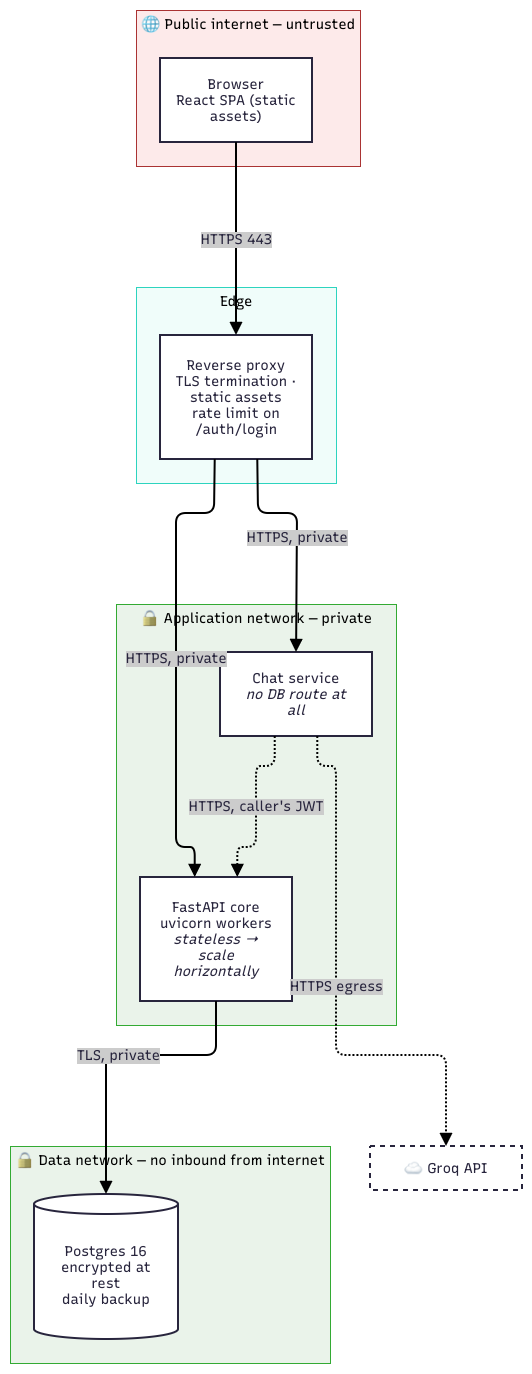

The diagram above was exported from draw.io. Its source (the exported page's mxGraphModel, read from the mxfile embedded in the PNG):
<mxGraphModel dx="1212" dy="-2495" grid="1" gridSize="10" guides="1" tooltips="1" connect="1" arrows="1" fold="1" page="1" pageScale="1" pageWidth="850" pageHeight="1100" math="0" shadow="0">
  <root>
    <mxCell id="0" />
    <mxCell id="1" parent="0" />
    <UserObject label="" mermaidData="{&#10;  &quot;data&quot;: &quot;flowchart TB\n    subgraph PUB[\&quot;🌐 Public internet — untrusted\&quot;]\n        BROWSER[\&quot;Browser&lt;br/&gt;React SPA (static assets)\&quot;]\n    end\n\n    subgraph EDGE[\&quot;Edge\&quot;]\n        NGINX[\&quot;Reverse proxy&lt;br/&gt;TLS termination · static assets&lt;br/&gt;rate limit on /auth/login\&quot;]\n    end\n\n    subgraph APPNET[\&quot;🔒 Application network — private\&quot;]\n        API1[\&quot;FastAPI core&lt;br/&gt;uvicorn workers&lt;br/&gt;&lt;i&gt;stateless → scale horizontally&lt;/i&gt;\&quot;]\n        CHAT1[\&quot;Chat service&lt;br/&gt;&lt;i&gt;no DB route at all&lt;/i&gt;\&quot;]\n    end\n\n    subgraph DATANET[\&quot;🔒 Data network — no inbound from internet\&quot;]\n        PG[(\&quot;Postgres 16&lt;br/&gt;encrypted at rest&lt;br/&gt;daily backup\&quot;)]\n    end\n\n    EXT[\&quot;☁ Groq API\&quot;]\n\n    BROWSER --&gt;|HTTPS 443| NGINX\n    NGINX --&gt;|\&quot;HTTPS, private\&quot;| API1\n    API1 --&gt;|TLS, private| PG\n    NGINX --&gt;|\&quot;HTTPS, private\&quot;| CHAT1\n    CHAT1 -.-&gt;|\&quot;HTTPS, caller's JWT\&quot;| API1\n    CHAT1 -.-&gt;|HTTPS egress| EXT\n\n    style PUB fill:#fdeaea,stroke:#a33\n    style APPNET fill:#eaf3ea,stroke:#3a3\n    style DATANET fill:#eaf3ea,stroke:#3a3\n    style EXT stroke-dasharray: 5 5&quot;,&#10;  &quot;config&quot;: null,&#10;  &quot;version&quot;: &quot;12&quot;&#10;}" id="ZSaE5QUIb1VCh7YYocaX-40">
      <mxCell connectable="0" parent="1" style="group;transparentBounds=1;editIcon=1;lockedGroup=0;groupPadding=10;" vertex="1">
        <mxGeometry as="geometry" />
      </mxCell>
    </UserObject>
    <UserObject label="🔒 Data network — no inbound from internet" mermaidId="n:DATANET" mermaidBaseStyle="html=1;whiteSpace=nowrap;strokeWidth=1;verticalAlign=top;fillColor=#eaf3ea;strokeColor=#3a3;fontColor=#000000;fontFamily=Recursive;fontSize=14;shadow=1;shadowColor=#000000;shadowOffsetX=4;shadowOffsetY=4;shadowBlur=0;shadowOpacity=6;" mermaidBaseValue="🔒 Data network — no inbound from internet" id="ZSaE5QUIb1VCh7YYocaX-41">
      <mxCell parent="ZSaE5QUIb1VCh7YYocaX-40" style="html=1;whiteSpace=nowrap;strokeWidth=1;verticalAlign=top;fillColor=#eaf3ea;strokeColor=#3a3;fontColor=#000000;fontFamily=Recursive;fontSize=14;shadow=1;shadowColor=#000000;shadowOffsetX=4;shadowOffsetY=4;shadowBlur=0;shadowOpacity=6;fontSource=https%3A%2F%2Ffonts.googleapis.com%2Fcss%3Ffamily%3DRecursive;" vertex="1">
        <mxGeometry height="217" width="320" x="30" y="4966" as="geometry" />
      </mxCell>
    </UserObject>
    <UserObject label="Postgres 16&#10;encrypted at rest&#10;daily backup" mermaidId="n:PG" mermaidBaseStyle="html=1;shape=cylinder3;boundedLbl=1;backgroundOutline=1;size=10;strokeWidth=2;whiteSpace=wrap;fillColor=#ffffff;strokeColor=#28253D;fontColor=#28253D;fontFamily=Recursive;fontSize=14;shadow=1;shadowColor=#000000;shadowOffsetX=4;shadowOffsetY=4;shadowBlur=0;shadowOpacity=6;" mermaidBaseValue="Postgres 16&#10;encrypted at rest&#10;daily backup" id="ZSaE5QUIb1VCh7YYocaX-42">
      <mxCell parent="ZSaE5QUIb1VCh7YYocaX-41" style="html=1;shape=cylinder3;boundedLbl=1;backgroundOutline=1;size=10;strokeWidth=2;whiteSpace=wrap;fillColor=#ffffff;strokeColor=#28253D;fontColor=#28253D;fontFamily=Recursive;fontSize=14;shadow=1;shadowColor=#000000;shadowOffsetX=4;shadowOffsetY=4;shadowBlur=0;shadowOpacity=6;labelWidth=120;fontSource=https%3A%2F%2Ffonts.googleapis.com%2Fcss%3Ffamily%3DRecursive;" vertex="1">
        <mxGeometry height="145" width="144" x="24" y="48" as="geometry" />
      </mxCell>
    </UserObject>
    <UserObject label="🔒 Application network — private" mermaidId="n:APPNET" mermaidBaseStyle="html=1;whiteSpace=nowrap;strokeWidth=1;verticalAlign=top;fillColor=#eaf3ea;strokeColor=#3a3;fontColor=#000000;fontFamily=Recursive;fontSize=14;shadow=1;shadowColor=#000000;shadowOffsetX=4;shadowOffsetY=4;shadowBlur=0;shadowOpacity=6;" mermaidBaseValue="🔒 Application network — private" id="ZSaE5QUIb1VCh7YYocaX-43">
      <mxCell parent="ZSaE5QUIb1VCh7YYocaX-40" style="html=1;whiteSpace=nowrap;strokeWidth=1;verticalAlign=top;fillColor=#eaf3ea;strokeColor=#3a3;fontColor=#000000;fontFamily=Recursive;fontSize=14;shadow=1;shadowColor=#000000;shadowOffsetX=4;shadowOffsetY=4;shadowBlur=0;shadowOpacity=6;fontSource=https%3A%2F%2Ffonts.googleapis.com%2Fcss%3Ffamily%3DRecursive;" vertex="1">
        <mxGeometry height="421" width="280" x="136" y="4424" as="geometry" />
      </mxCell>
    </UserObject>
    <UserObject label="FastAPI core&#10;uvicorn workers&#10;&lt;i&gt;stateless → scale horizontally&lt;/i&gt;" mermaidId="n:API1" mermaidBaseStyle="html=1;whiteSpace=wrap;strokeWidth=2;fillColor=#ffffff;strokeColor=#28253D;fontColor=#28253D;fontFamily=Recursive;fontSize=14;shadow=1;shadowColor=#000000;shadowOffsetX=4;shadowOffsetY=4;shadowBlur=0;shadowOpacity=6;" mermaidBaseValue="FastAPI core&#10;uvicorn workers&#10;&lt;i&gt;stateless → scale horizontally&lt;/i&gt;" id="ZSaE5QUIb1VCh7YYocaX-44">
      <mxCell parent="ZSaE5QUIb1VCh7YYocaX-43" style="html=1;whiteSpace=wrap;strokeWidth=2;fillColor=#ffffff;strokeColor=#28253D;fontColor=#28253D;fontFamily=Recursive;fontSize=14;shadow=1;shadowColor=#000000;shadowOffsetX=4;shadowOffsetY=4;shadowBlur=0;shadowOpacity=6;labelWidth=120;fontSource=https%3A%2F%2Ffonts.googleapis.com%2Fcss%3Ffamily%3DRecursive;" vertex="1">
        <mxGeometry height="124" width="152" x="24" y="273" as="geometry" />
      </mxCell>
    </UserObject>
    <UserObject label="Chat service&#10;&lt;i&gt;no DB route at all&lt;/i&gt;" mermaidId="n:CHAT1" mermaidBaseStyle="html=1;whiteSpace=wrap;strokeWidth=2;fillColor=#ffffff;strokeColor=#28253D;fontColor=#28253D;fontFamily=Recursive;fontSize=14;shadow=1;shadowColor=#000000;shadowOffsetX=4;shadowOffsetY=4;shadowBlur=0;shadowOpacity=6;" mermaidBaseValue="Chat service&#10;&lt;i&gt;no DB route at all&lt;/i&gt;" id="ZSaE5QUIb1VCh7YYocaX-45">
      <mxCell parent="ZSaE5QUIb1VCh7YYocaX-43" style="html=1;whiteSpace=wrap;strokeWidth=2;fillColor=#ffffff;strokeColor=#28253D;fontColor=#28253D;fontFamily=Recursive;fontSize=14;shadow=1;shadowColor=#000000;shadowOffsetX=4;shadowOffsetY=4;shadowBlur=0;shadowOpacity=6;labelWidth=120;fontSource=https%3A%2F%2Ffonts.googleapis.com%2Fcss%3Ffamily%3DRecursive;" vertex="1">
        <mxGeometry height="84" width="152" x="104" y="48" as="geometry" />
      </mxCell>
    </UserObject>
    <UserObject label="HTTPS, caller's JWT" mermaidId="e:CHAT1-&gt;API1#0" mermaidBaseStyle="edgeStyle=orthogonalEdgeStyle;rounded=1;curved=0;dashed=1;dashPattern=2 2;fixDash=1;startArrow=none;endArrow=block;endSize=8;jumpStyle=arc;jumpSize=12;strokeColor=#000000;html=1;fontSize=16;labelBackgroundColor=#cccccc;fontFamily=Recursive;fontColor=#28253D;exitX=0.36;exitY=1;entryX=0.64;entryY=0;strokeWidth=2;targetPerimeterSpacing=4;" mermaidBaseValue="HTTPS, caller's JWT" id="ZSaE5QUIb1VCh7YYocaX-46">
      <mxCell edge="1" parent="ZSaE5QUIb1VCh7YYocaX-43" source="ZSaE5QUIb1VCh7YYocaX-45" style="edgeStyle=orthogonalEdgeStyle;rounded=1;curved=0;dashed=1;dashPattern=2 2;fixDash=1;startArrow=none;endArrow=block;endSize=8;jumpStyle=arc;jumpSize=12;strokeColor=#000000;html=1;fontSize=14;labelBackgroundColor=#cccccc;fontFamily=Recursive;fontColor=#28253D;exitX=0.36;exitY=1;entryX=0.64;entryY=0;strokeWidth=2;targetPerimeterSpacing=4;fontSource=https%3A%2F%2Ffonts.googleapis.com%2Fcss%3Ffamily%3DRecursive;" target="ZSaE5QUIb1VCh7YYocaX-44">
        <mxGeometry relative="1" as="geometry">
          <Array as="points">
            <mxPoint x="158" y="162" />
            <mxPoint x="140" y="162" />
            <mxPoint x="140" y="243" />
            <mxPoint x="122" y="243" />
          </Array>
        </mxGeometry>
      </mxCell>
    </UserObject>
    <UserObject label="Edge" mermaidId="n:EDGE" mermaidBaseStyle="html=1;whiteSpace=nowrap;strokeWidth=1;verticalAlign=top;fillColor=#F0FDFA;strokeColor=#2DD4BF;fontColor=#000000;fontFamily=Recursive;fontSize=14;shadow=1;shadowColor=#000000;shadowOffsetX=4;shadowOffsetY=4;shadowBlur=0;shadowOpacity=6;" mermaidBaseValue="Edge" id="ZSaE5QUIb1VCh7YYocaX-47">
      <mxCell parent="ZSaE5QUIb1VCh7YYocaX-40" style="html=1;whiteSpace=nowrap;strokeWidth=1;verticalAlign=top;fillColor=#F0FDFA;strokeColor=#2DD4BF;fontColor=#000000;fontFamily=Recursive;fontSize=14;shadow=1;shadowColor=#000000;shadowOffsetX=4;shadowOffsetY=4;shadowBlur=0;shadowOpacity=6;fontSource=https%3A%2F%2Ffonts.googleapis.com%2Fcss%3Ffamily%3DRecursive;" vertex="1">
        <mxGeometry height="196" width="200" x="156" y="4107" as="geometry" />
      </mxCell>
    </UserObject>
    <UserObject label="Reverse proxy&#10;TLS termination · static assets&#10;rate limit on /auth/login" mermaidId="n:NGINX" mermaidBaseStyle="html=1;whiteSpace=wrap;strokeWidth=2;fillColor=#ffffff;strokeColor=#28253D;fontColor=#28253D;fontFamily=Recursive;fontSize=14;shadow=1;shadowColor=#000000;shadowOffsetX=4;shadowOffsetY=4;shadowBlur=0;shadowOpacity=6;" mermaidBaseValue="Reverse proxy&#10;TLS termination · static assets&#10;rate limit on /auth/login" id="ZSaE5QUIb1VCh7YYocaX-48">
      <mxCell parent="ZSaE5QUIb1VCh7YYocaX-47" style="html=1;whiteSpace=wrap;strokeWidth=2;fillColor=#ffffff;strokeColor=#28253D;fontColor=#28253D;fontFamily=Recursive;fontSize=14;shadow=1;shadowColor=#000000;shadowOffsetX=4;shadowOffsetY=4;shadowBlur=0;shadowOpacity=6;labelWidth=120;fontSource=https%3A%2F%2Ffonts.googleapis.com%2Fcss%3Ffamily%3DRecursive;" vertex="1">
        <mxGeometry height="124" width="152" x="24" y="48" as="geometry" />
      </mxCell>
    </UserObject>
    <UserObject label="🌐 Public internet — untrusted" mermaidId="n:PUB" mermaidBaseStyle="html=1;whiteSpace=nowrap;strokeWidth=1;verticalAlign=top;fillColor=#fdeaea;strokeColor=#a33;fontColor=#000000;fontFamily=Recursive;fontSize=14;shadow=1;shadowColor=#000000;shadowOffsetX=4;shadowOffsetY=4;shadowBlur=0;shadowOpacity=6;" mermaidBaseValue="🌐 Public internet — untrusted" id="ZSaE5QUIb1VCh7YYocaX-49">
      <mxCell parent="ZSaE5QUIb1VCh7YYocaX-40" style="html=1;whiteSpace=nowrap;strokeWidth=1;verticalAlign=top;fillColor=#fdeaea;strokeColor=#a33;fontColor=#000000;fontFamily=Recursive;fontSize=14;shadow=1;shadowColor=#000000;shadowOffsetX=4;shadowOffsetY=4;shadowBlur=0;shadowOpacity=6;fontSource=https%3A%2F%2Ffonts.googleapis.com%2Fcss%3Ffamily%3DRecursive;" vertex="1">
        <mxGeometry height="156" width="224" x="156" y="3830" as="geometry" />
      </mxCell>
    </UserObject>
    <UserObject label="Browser&#10;React SPA (static assets)" mermaidId="n:BROWSER" mermaidBaseStyle="html=1;whiteSpace=wrap;strokeWidth=2;fillColor=#ffffff;strokeColor=#28253D;fontColor=#28253D;fontFamily=Recursive;fontSize=14;shadow=1;shadowColor=#000000;shadowOffsetX=4;shadowOffsetY=4;shadowBlur=0;shadowOpacity=6;" mermaidBaseValue="Browser&#10;React SPA (static assets)" id="ZSaE5QUIb1VCh7YYocaX-50">
      <mxCell parent="ZSaE5QUIb1VCh7YYocaX-49" style="html=1;whiteSpace=wrap;strokeWidth=2;fillColor=#ffffff;strokeColor=#28253D;fontColor=#28253D;fontFamily=Recursive;fontSize=14;shadow=1;shadowColor=#000000;shadowOffsetX=4;shadowOffsetY=4;shadowBlur=0;shadowOpacity=6;labelWidth=120;fontSource=https%3A%2F%2Ffonts.googleapis.com%2Fcss%3Ffamily%3DRecursive;" vertex="1">
        <mxGeometry height="84" width="152" x="24" y="48" as="geometry" />
      </mxCell>
    </UserObject>
    <UserObject label="☁ Groq API" mermaidId="n:EXT" mermaidBaseStyle="html=1;whiteSpace=wrap;strokeWidth=2;fillColor=#ffffff;strokeColor=#28253D;fontColor=#28253D;fontFamily=Recursive;fontSize=14;shadow=1;shadowColor=#000000;shadowOffsetX=4;shadowOffsetY=4;shadowBlur=0;shadowOpacity=6;dashed=1;dashPattern=5 5;fixDash=1;" mermaidBaseValue="☁ Groq API" id="ZSaE5QUIb1VCh7YYocaX-51">
      <mxCell parent="ZSaE5QUIb1VCh7YYocaX-40" style="html=1;whiteSpace=wrap;strokeWidth=2;fillColor=#ffffff;strokeColor=#28253D;fontColor=#28253D;fontFamily=Recursive;fontSize=14;shadow=1;shadowColor=#000000;shadowOffsetX=4;shadowOffsetY=4;shadowBlur=0;shadowOpacity=6;dashed=1;dashPattern=5 5;fixDash=1;fontSource=https%3A%2F%2Ffonts.googleapis.com%2Fcss%3Ffamily%3DRecursive;" vertex="1">
        <mxGeometry height="44" width="152" x="390" y="4966" as="geometry" />
      </mxCell>
    </UserObject>
    <UserObject label="HTTPS 443" mermaidId="e:BROWSER-&gt;NGINX#0" mermaidBaseStyle="edgeStyle=orthogonalEdgeStyle;rounded=1;curved=0;startArrow=none;endArrow=block;endSize=8;jumpStyle=arc;jumpSize=12;strokeColor=#000000;html=1;fontSize=16;labelBackgroundColor=#cccccc;fontFamily=Recursive;fontColor=#28253D;exitX=0.5;exitY=1;entryX=0.5;entryY=0;strokeWidth=2;targetPerimeterSpacing=4;" mermaidBaseValue="HTTPS 443" id="ZSaE5QUIb1VCh7YYocaX-52">
      <mxCell edge="1" parent="ZSaE5QUIb1VCh7YYocaX-40" source="ZSaE5QUIb1VCh7YYocaX-50" style="edgeStyle=orthogonalEdgeStyle;rounded=1;curved=0;startArrow=none;endArrow=block;endSize=8;jumpStyle=arc;jumpSize=12;strokeColor=#000000;html=1;fontSize=14;labelBackgroundColor=#cccccc;fontFamily=Recursive;fontColor=#28253D;exitX=0.5;exitY=1;entryX=0.5;entryY=0;strokeWidth=2;targetPerimeterSpacing=4;fontSource=https%3A%2F%2Ffonts.googleapis.com%2Fcss%3Ffamily%3DRecursive;" target="ZSaE5QUIb1VCh7YYocaX-48">
        <mxGeometry relative="1" as="geometry">
          <Array as="points" />
        </mxGeometry>
      </mxCell>
    </UserObject>
    <UserObject label="HTTPS, private" mermaidId="e:NGINX-&gt;API1#0" mermaidBaseStyle="edgeStyle=orthogonalEdgeStyle;rounded=1;curved=0;startArrow=none;endArrow=block;endSize=8;jumpStyle=arc;jumpSize=12;strokeColor=#000000;html=1;fontSize=16;labelBackgroundColor=#cccccc;fontFamily=Recursive;fontColor=#28253D;exitX=0.36;exitY=1;entryX=0.36;entryY=0;strokeWidth=2;targetPerimeterSpacing=4;" mermaidBaseValue="HTTPS, private" id="ZSaE5QUIb1VCh7YYocaX-53">
      <mxCell edge="1" parent="ZSaE5QUIb1VCh7YYocaX-40" source="ZSaE5QUIb1VCh7YYocaX-48" style="edgeStyle=orthogonalEdgeStyle;rounded=1;curved=0;startArrow=none;endArrow=block;endSize=8;jumpStyle=arc;jumpSize=12;strokeColor=#000000;html=1;fontSize=14;labelBackgroundColor=#cccccc;fontFamily=Recursive;fontColor=#28253D;exitX=0.36;exitY=1;entryX=0.36;entryY=0;strokeWidth=2;targetPerimeterSpacing=4;fontSource=https%3A%2F%2Ffonts.googleapis.com%2Fcss%3Ffamily%3DRecursive;" target="ZSaE5QUIb1VCh7YYocaX-44">
        <mxGeometry relative="1" as="geometry">
          <Array as="points">
            <mxPoint x="234" y="4313" />
            <mxPoint x="234" y="4333" />
            <mxPoint x="196" y="4333" />
            <mxPoint x="196" y="4394" />
            <mxPoint x="196" y="4394" />
            <mxPoint x="196" y="4414" />
            <mxPoint x="196" y="4667" />
            <mxPoint x="214" y="4667" />
          </Array>
        </mxGeometry>
      </mxCell>
    </UserObject>
    <UserObject label="TLS, private" mermaidId="e:API1-&gt;PG#0" mermaidBaseStyle="edgeStyle=orthogonalEdgeStyle;rounded=1;curved=0;startArrow=none;endArrow=block;endSize=8;jumpStyle=arc;jumpSize=12;strokeColor=#000000;html=1;fontSize=16;labelBackgroundColor=#cccccc;fontFamily=Recursive;fontColor=#28253D;exitX=0.5;exitY=1;entryX=0.5;entryY=0;strokeWidth=2;targetPerimeterSpacing=4;" mermaidBaseValue="TLS, private" id="ZSaE5QUIb1VCh7YYocaX-54">
      <mxCell edge="1" parent="ZSaE5QUIb1VCh7YYocaX-40" source="ZSaE5QUIb1VCh7YYocaX-44" style="edgeStyle=orthogonalEdgeStyle;rounded=1;curved=0;startArrow=none;endArrow=block;endSize=8;jumpStyle=arc;jumpSize=12;strokeColor=#000000;html=1;fontSize=14;labelBackgroundColor=#cccccc;fontFamily=Recursive;fontColor=#28253D;exitX=0.5;exitY=1;entryX=0.5;entryY=0;strokeWidth=2;targetPerimeterSpacing=4;fontSource=https%3A%2F%2Ffonts.googleapis.com%2Fcss%3Ffamily%3DRecursive;" target="ZSaE5QUIb1VCh7YYocaX-42">
        <mxGeometry relative="1" as="geometry">
          <Array as="points">
            <mxPoint x="236" y="4855" />
            <mxPoint x="236" y="4875" />
            <mxPoint x="126" y="4875" />
            <mxPoint x="126" y="4956" />
          </Array>
        </mxGeometry>
      </mxCell>
    </UserObject>
    <UserObject label="HTTPS, private" mermaidId="e:NGINX-&gt;CHAT1#0" mermaidBaseStyle="edgeStyle=orthogonalEdgeStyle;rounded=1;curved=0;startArrow=none;endArrow=block;endSize=8;jumpStyle=arc;jumpSize=12;strokeColor=#000000;html=1;fontSize=16;labelBackgroundColor=#cccccc;fontFamily=Recursive;fontColor=#28253D;exitX=0.64;exitY=1;entryX=0.5;entryY=0;strokeWidth=2;targetPerimeterSpacing=4;" mermaidBaseValue="HTTPS, private" id="ZSaE5QUIb1VCh7YYocaX-55">
      <mxCell edge="1" parent="ZSaE5QUIb1VCh7YYocaX-40" source="ZSaE5QUIb1VCh7YYocaX-48" style="edgeStyle=orthogonalEdgeStyle;rounded=1;curved=0;startArrow=none;endArrow=block;endSize=8;jumpStyle=arc;jumpSize=12;strokeColor=#000000;html=1;fontSize=14;labelBackgroundColor=#cccccc;fontFamily=Recursive;fontColor=#28253D;exitX=0.64;exitY=1;entryX=0.5;entryY=0;strokeWidth=2;targetPerimeterSpacing=4;fontSource=https%3A%2F%2Ffonts.googleapis.com%2Fcss%3Ffamily%3DRecursive;" target="ZSaE5QUIb1VCh7YYocaX-45">
        <mxGeometry relative="1" as="geometry">
          <Array as="points">
            <mxPoint x="278" y="4313" />
            <mxPoint x="278" y="4333" />
            <mxPoint x="317" y="4333" />
            <mxPoint x="317" y="4394" />
            <mxPoint x="316" y="4394" />
            <mxPoint x="316" y="4414" />
          </Array>
        </mxGeometry>
      </mxCell>
    </UserObject>
    <UserObject label="HTTPS egress" mermaidId="e:CHAT1-&gt;EXT#0" mermaidBaseStyle="edgeStyle=orthogonalEdgeStyle;rounded=1;curved=0;dashed=1;dashPattern=2 2;fixDash=1;startArrow=none;endArrow=block;endSize=8;jumpStyle=arc;jumpSize=12;strokeColor=#000000;html=1;fontSize=16;labelBackgroundColor=#cccccc;fontFamily=Recursive;fontColor=#28253D;exitX=0.64;exitY=1;entryX=0.5;entryY=0;strokeWidth=2;targetPerimeterSpacing=4;" mermaidBaseValue="HTTPS egress" id="ZSaE5QUIb1VCh7YYocaX-56">
      <mxCell edge="1" parent="ZSaE5QUIb1VCh7YYocaX-40" source="ZSaE5QUIb1VCh7YYocaX-45" style="edgeStyle=orthogonalEdgeStyle;rounded=1;curved=0;dashed=1;dashPattern=2 2;fixDash=1;startArrow=none;endArrow=block;endSize=8;jumpStyle=arc;jumpSize=12;strokeColor=#000000;html=1;fontSize=14;labelBackgroundColor=#cccccc;fontFamily=Recursive;fontColor=#28253D;exitX=0.64;exitY=1;entryX=0.5;entryY=0;strokeWidth=2;targetPerimeterSpacing=4;fontSource=https%3A%2F%2Ffonts.googleapis.com%2Fcss%3Ffamily%3DRecursive;" target="ZSaE5QUIb1VCh7YYocaX-51">
        <mxGeometry relative="1" as="geometry">
          <Array as="points">
            <mxPoint x="338" y="4586" />
            <mxPoint x="356" y="4586" />
            <mxPoint x="356" y="4855" />
            <mxPoint x="356" y="4875" />
            <mxPoint x="466" y="4875" />
          </Array>
        </mxGeometry>
      </mxCell>
    </UserObject>
  </root>
</mxGraphModel>